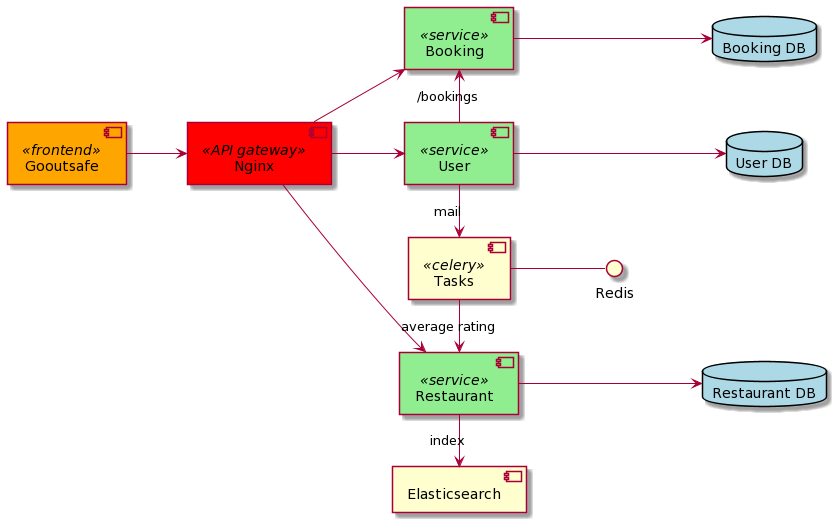

The diagram above was rendered by PlantUML. Its source (embedded in the PNG):
@startuml
left to right direction
'top to bottom direction
[Gooutsafe] <<frontend>> as f

[Nginx] <<API gateway>> as n

[Tasks] <<celery>> as c
[Elasticsearch] as e

[User] <<service>> as us
[Booking] <<service>> as bs
[Restaurant] <<service>> as rs

database "User DB" as usdb
database "Booking DB" as bsdb
database "Restaurant DB" as rsdb

f --> n

n --> us
n --> bs
n --> rs

us ---> usdb
bs ---> bsdb
rs ---> rsdb


us -l-> bs : /bookings


us -> c : mail
rs -> e : index 
c -> rs: average rating

Redis -up- c

skinparam component {
    backgroundColor<<frontend>> Orange
    backgroundColor<<service>> LightGreen
    backgroundColor<<API gateway>> Red
}
skinparam databaseBackgroundColor LightBlue
@enduml